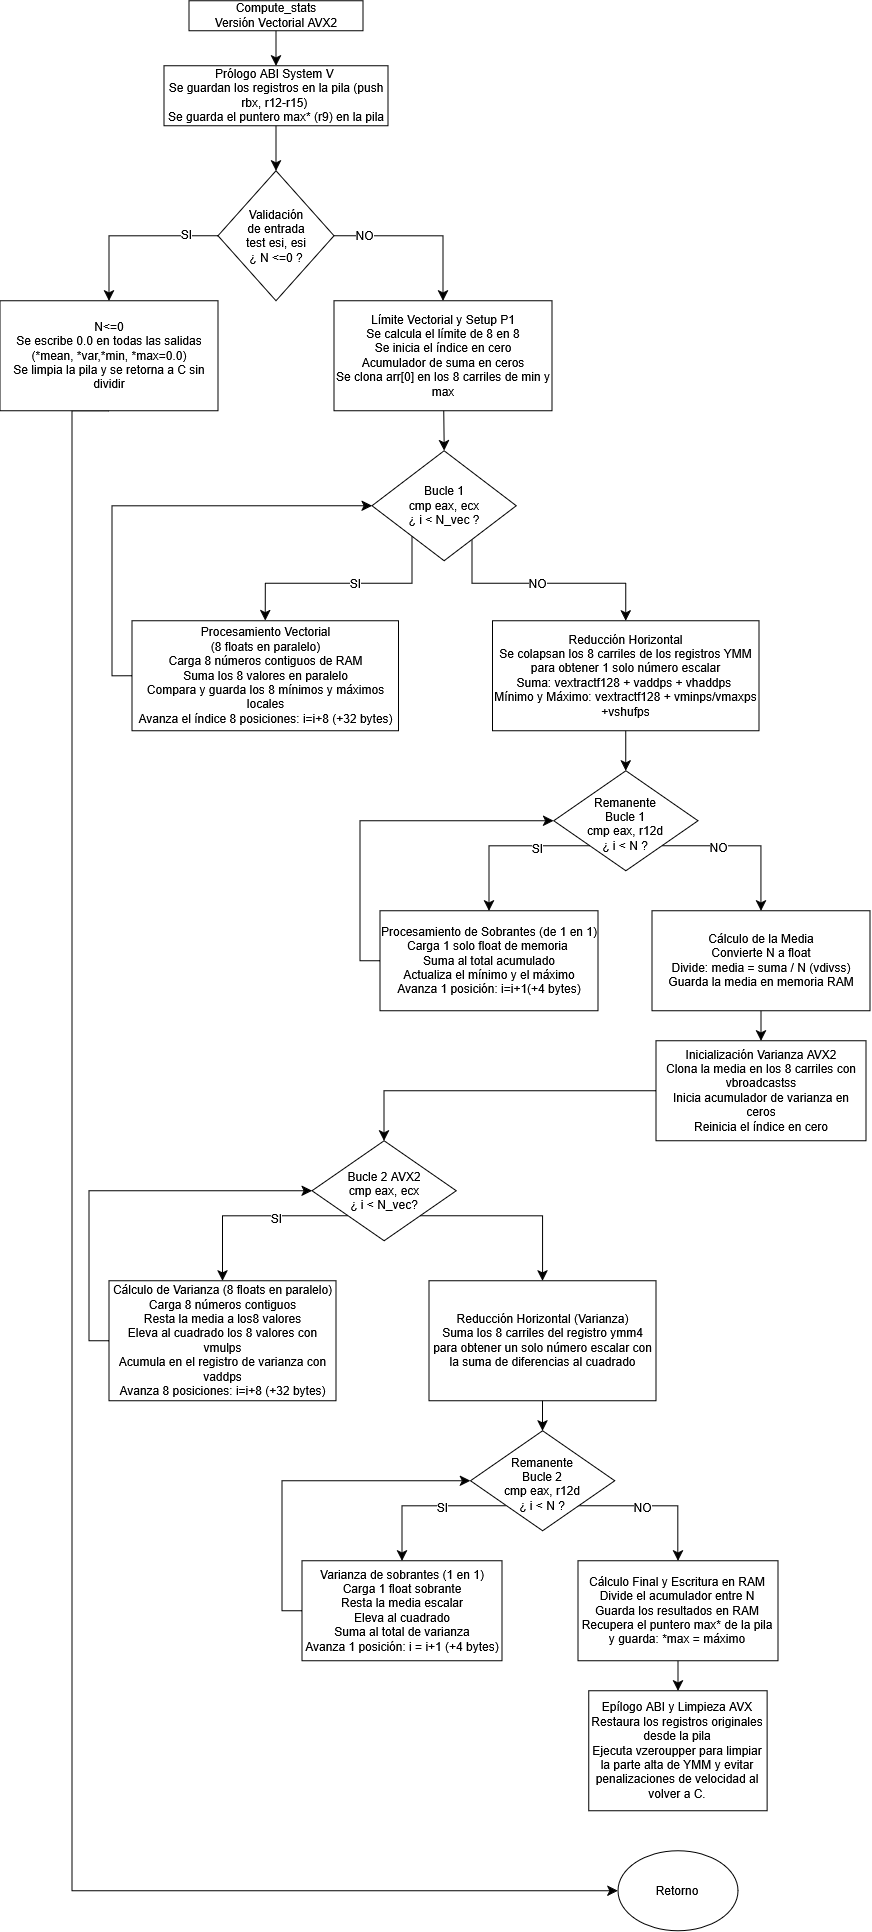

The diagram above was exported from draw.io. Its source (the exported page's mxGraphModel, read from the mxfile embedded in the PNG):
<mxGraphModel dx="599" dy="664" grid="1" gridSize="10" guides="1" tooltips="1" connect="1" arrows="1" fold="1" page="1" pageScale="1" pageWidth="827" pageHeight="1169" math="0" shadow="0">
  <root>
    <mxCell id="0" />
    <mxCell id="1" parent="0" />
    <mxCell id="g_64LcCVmP7lbh6mzfob-2" edge="1" parent="1" source="AA3lpQDkHmHWB97Isonq-1" style="edgeStyle=none;curved=1;rounded=0;orthogonalLoop=1;jettySize=auto;html=1;entryX=0.5;entryY=0;entryDx=0;entryDy=0;fontSize=12;startSize=8;endSize=8;" target="g_64LcCVmP7lbh6mzfob-1">
      <mxGeometry relative="1" as="geometry" />
    </mxCell>
    <mxCell id="AA3lpQDkHmHWB97Isonq-1" parent="1" style="rounded=0;whiteSpace=wrap;html=1;" value="&lt;div&gt;Compute_stats&lt;/div&gt;&lt;div&gt;Versión Vectorial AVX2&lt;/div&gt;" vertex="1">
      <mxGeometry height="30" width="174" x="327" y="110" as="geometry" />
    </mxCell>
    <mxCell id="g_64LcCVmP7lbh6mzfob-4" edge="1" parent="1" source="g_64LcCVmP7lbh6mzfob-1" style="edgeStyle=none;curved=1;rounded=0;orthogonalLoop=1;jettySize=auto;html=1;exitX=0.5;exitY=1;exitDx=0;exitDy=0;entryX=0.5;entryY=0;entryDx=0;entryDy=0;fontSize=12;startSize=8;endSize=8;" target="g_64LcCVmP7lbh6mzfob-3">
      <mxGeometry relative="1" as="geometry" />
    </mxCell>
    <mxCell id="g_64LcCVmP7lbh6mzfob-1" parent="1" style="rounded=0;whiteSpace=wrap;html=1;" value="&lt;div&gt;Prólogo ABI System V&amp;nbsp;&lt;/div&gt;&lt;div&gt;Se guardan los registros en la pila (push rbx, r12-r15)&amp;nbsp;&lt;/div&gt;&lt;div&gt;Se guarda el puntero max* (r9) en la pila&lt;/div&gt;" vertex="1">
      <mxGeometry height="60" width="224" x="302" y="175" as="geometry" />
    </mxCell>
    <mxCell id="g_64LcCVmP7lbh6mzfob-7" edge="1" parent="1" source="g_64LcCVmP7lbh6mzfob-3" style="edgeStyle=orthogonalEdgeStyle;rounded=0;orthogonalLoop=1;jettySize=auto;html=1;exitX=0;exitY=0.5;exitDx=0;exitDy=0;entryX=0.5;entryY=0;entryDx=0;entryDy=0;fontSize=12;startSize=8;endSize=8;" target="g_64LcCVmP7lbh6mzfob-5">
      <mxGeometry relative="1" as="geometry" />
    </mxCell>
    <mxCell id="g_64LcCVmP7lbh6mzfob-9" connectable="0" parent="g_64LcCVmP7lbh6mzfob-7" style="edgeLabel;html=1;align=center;verticalAlign=middle;resizable=0;points=[];fontSize=12;" value="SI" vertex="1">
      <mxGeometry relative="1" x="-0.6343" y="-2" as="geometry">
        <mxPoint as="offset" />
      </mxGeometry>
    </mxCell>
    <mxCell id="g_64LcCVmP7lbh6mzfob-8" edge="1" parent="1" source="g_64LcCVmP7lbh6mzfob-3" style="edgeStyle=orthogonalEdgeStyle;rounded=0;orthogonalLoop=1;jettySize=auto;html=1;exitX=1;exitY=0.5;exitDx=0;exitDy=0;entryX=0.5;entryY=0;entryDx=0;entryDy=0;fontSize=12;startSize=8;endSize=8;" target="g_64LcCVmP7lbh6mzfob-6">
      <mxGeometry relative="1" as="geometry" />
    </mxCell>
    <mxCell id="g_64LcCVmP7lbh6mzfob-10" connectable="0" parent="g_64LcCVmP7lbh6mzfob-8" style="edgeLabel;html=1;align=center;verticalAlign=middle;resizable=0;points=[];fontSize=12;" value="NO" vertex="1">
      <mxGeometry relative="1" x="-0.6571" y="1" as="geometry">
        <mxPoint as="offset" />
      </mxGeometry>
    </mxCell>
    <mxCell id="g_64LcCVmP7lbh6mzfob-3" parent="1" style="rhombus;whiteSpace=wrap;html=1;shapeInside=1;" value="&lt;div&gt;&lt;br&gt;&lt;/div&gt;&lt;div&gt;&lt;br&gt;&lt;/div&gt;&lt;div&gt;Validación&lt;/div&gt;&lt;div&gt;de entrada&lt;/div&gt;&lt;div&gt;test esi, esi&lt;/div&gt;&lt;div&gt;¿ N &amp;lt;=0 ?&lt;/div&gt;" vertex="1">
      <mxGeometry height="130" width="116" x="356" y="280" as="geometry" />
    </mxCell>
    <mxCell id="Gj8_4oLwG0ql9jgw3nuB-31" edge="1" parent="1" source="g_64LcCVmP7lbh6mzfob-5" style="edgeStyle=orthogonalEdgeStyle;rounded=0;orthogonalLoop=1;jettySize=auto;html=1;exitX=0.5;exitY=1;exitDx=0;exitDy=0;fontSize=12;startSize=8;endSize=8;entryX=0;entryY=0.5;entryDx=0;entryDy=0;" target="Gj8_4oLwG0ql9jgw3nuB-30">
      <mxGeometry relative="1" as="geometry">
        <Array as="points">
          <mxPoint x="210" y="520" />
          <mxPoint x="210" y="2000" />
        </Array>
        <mxPoint x="500" y="1950" as="targetPoint" />
      </mxGeometry>
    </mxCell>
    <mxCell id="g_64LcCVmP7lbh6mzfob-5" parent="1" style="rounded=0;whiteSpace=wrap;html=1;" value="&lt;div&gt;N&amp;lt;=0&lt;/div&gt;&lt;div&gt;Se escribe 0.0 en todas las salidas&lt;/div&gt;&lt;div&gt;(*mean, *var,*min, *max=0.0)&lt;/div&gt;&lt;div&gt;Se limpia la pila y se retorna a C sin dividir&lt;/div&gt;" vertex="1">
      <mxGeometry height="110" width="218" x="138" y="410" as="geometry" />
    </mxCell>
    <mxCell id="dFcscQnMjAh_aZFAZlAz-2" edge="1" parent="1" source="g_64LcCVmP7lbh6mzfob-6" style="edgeStyle=none;curved=1;rounded=0;orthogonalLoop=1;jettySize=auto;html=1;entryX=0.5;entryY=0;entryDx=0;entryDy=0;fontSize=12;startSize=8;endSize=8;" target="dFcscQnMjAh_aZFAZlAz-1">
      <mxGeometry relative="1" as="geometry" />
    </mxCell>
    <mxCell id="g_64LcCVmP7lbh6mzfob-6" parent="1" style="rounded=0;whiteSpace=wrap;html=1;" value="&lt;div&gt;Límite Vectorial y Setup P1&lt;/div&gt;&lt;div&gt;Se calcula el límite de 8 en 8&lt;/div&gt;&lt;div&gt;Se inicia el índice en cero&lt;/div&gt;&lt;div&gt;Acumulador de suma en ceros&lt;/div&gt;&lt;div&gt;Se clona arr[0] en los 8 carriles de min y max&lt;/div&gt;" vertex="1">
      <mxGeometry height="110" width="218" x="472" y="410" as="geometry" />
    </mxCell>
    <mxCell id="dFcscQnMjAh_aZFAZlAz-5" edge="1" parent="1" source="dFcscQnMjAh_aZFAZlAz-1" style="edgeStyle=orthogonalEdgeStyle;rounded=0;orthogonalLoop=1;jettySize=auto;html=1;exitX=0;exitY=1;exitDx=0;exitDy=0;entryX=0.5;entryY=0;entryDx=0;entryDy=0;fontSize=12;startSize=8;endSize=8;" target="dFcscQnMjAh_aZFAZlAz-3">
      <mxGeometry relative="1" as="geometry">
        <Array as="points">
          <mxPoint x="550.04" y="692.48" />
          <mxPoint x="403.24" y="692.48" />
        </Array>
      </mxGeometry>
    </mxCell>
    <mxCell id="dFcscQnMjAh_aZFAZlAz-11" connectable="0" parent="dFcscQnMjAh_aZFAZlAz-5" style="edgeLabel;html=1;align=center;verticalAlign=middle;resizable=0;points=[];fontSize=12;" value="SI" vertex="1">
      <mxGeometry relative="1" x="-0.5343" as="geometry">
        <mxPoint x="-56" as="offset" />
      </mxGeometry>
    </mxCell>
    <mxCell id="dFcscQnMjAh_aZFAZlAz-14" edge="1" parent="1" source="dFcscQnMjAh_aZFAZlAz-1" style="edgeStyle=orthogonalEdgeStyle;rounded=0;orthogonalLoop=1;jettySize=auto;html=1;exitX=1;exitY=1;exitDx=0;exitDy=0;entryX=0.5;entryY=0;entryDx=0;entryDy=0;fontSize=12;startSize=8;endSize=8;" target="dFcscQnMjAh_aZFAZlAz-4">
      <mxGeometry relative="1" as="geometry">
        <Array as="points">
          <mxPoint x="610.04" y="692.48" />
          <mxPoint x="763.72" y="692.48" />
        </Array>
      </mxGeometry>
    </mxCell>
    <mxCell id="dFcscQnMjAh_aZFAZlAz-15" connectable="0" parent="dFcscQnMjAh_aZFAZlAz-14" style="edgeLabel;html=1;align=center;verticalAlign=middle;resizable=0;points=[];fontSize=12;" value="NO" vertex="1">
      <mxGeometry relative="1" x="-0.3763" as="geometry">
        <mxPoint x="46" as="offset" />
      </mxGeometry>
    </mxCell>
    <mxCell id="dFcscQnMjAh_aZFAZlAz-1" parent="1" style="rhombus;whiteSpace=wrap;html=1;shapeInside=1;" value="&lt;div&gt;&lt;br&gt;&lt;/div&gt;&lt;div&gt;Bucle 1&lt;/div&gt;&lt;div&gt;cmp eax, ecx&lt;/div&gt;&lt;div&gt;¿ i &amp;lt; N_vec ?&lt;/div&gt;" vertex="1">
      <mxGeometry height="110" width="144.25" x="510" y="560" as="geometry" />
    </mxCell>
    <mxCell id="dFcscQnMjAh_aZFAZlAz-13" edge="1" parent="1" source="dFcscQnMjAh_aZFAZlAz-3" style="edgeStyle=orthogonalEdgeStyle;rounded=0;orthogonalLoop=1;jettySize=auto;html=1;exitX=0;exitY=0.5;exitDx=0;exitDy=0;entryX=0;entryY=0.5;entryDx=0;entryDy=0;fontSize=12;startSize=8;endSize=8;" target="dFcscQnMjAh_aZFAZlAz-1">
      <mxGeometry relative="1" as="geometry" />
    </mxCell>
    <mxCell id="dFcscQnMjAh_aZFAZlAz-3" parent="1" style="rounded=0;whiteSpace=wrap;html=1;" value="&lt;div&gt;Procesamiento Vectorial&lt;/div&gt;&lt;div&gt;(8 floats en paralelo)&lt;/div&gt;&lt;div&gt;Carga 8 números contiguos de RAM&lt;/div&gt;&lt;div&gt;Suma los 8 valores en paralelo&lt;/div&gt;&lt;div&gt;Compara y guarda los 8 mínimos y máximos locales&lt;/div&gt;&lt;div&gt;Avanza el índice 8 posiciones: i=i+8 (+32 bytes)&lt;/div&gt;" vertex="1">
      <mxGeometry height="110" width="266.5" x="270" y="730" as="geometry" />
    </mxCell>
    <mxCell id="dFcscQnMjAh_aZFAZlAz-17" edge="1" parent="1" source="dFcscQnMjAh_aZFAZlAz-4" style="edgeStyle=none;curved=1;rounded=0;orthogonalLoop=1;jettySize=auto;html=1;exitX=0.5;exitY=1;exitDx=0;exitDy=0;entryX=0.5;entryY=0;entryDx=0;entryDy=0;fontSize=12;startSize=8;endSize=8;" target="dFcscQnMjAh_aZFAZlAz-18">
      <mxGeometry relative="1" as="geometry">
        <mxPoint x="763.25" y="870" as="targetPoint" />
      </mxGeometry>
    </mxCell>
    <mxCell id="dFcscQnMjAh_aZFAZlAz-4" parent="1" style="rounded=0;whiteSpace=wrap;html=1;" value="&lt;div&gt;Reducción Horizontal&lt;/div&gt;&lt;div&gt;Se colapsan los 8 carriles de los registros YMM&lt;/div&gt;&lt;div&gt;para obtener 1 solo número escalar&lt;/div&gt;&lt;div&gt;Suma: vextractf128 + vaddps + vhaddps&amp;nbsp;&lt;/div&gt;&lt;div&gt;Mínimo y Máximo: vextractf128 + vminps/vmaxps +vshufps&lt;/div&gt;" vertex="1">
      <mxGeometry height="110" width="266.5" x="630.5" y="730" as="geometry" />
    </mxCell>
    <mxCell id="Gj8_4oLwG0ql9jgw3nuB-2" edge="1" parent="1" source="dFcscQnMjAh_aZFAZlAz-18" style="edgeStyle=orthogonalEdgeStyle;rounded=0;orthogonalLoop=1;jettySize=auto;html=1;exitX=0;exitY=1;exitDx=0;exitDy=0;entryX=0.5;entryY=0;entryDx=0;entryDy=0;fontSize=12;startSize=8;endSize=8;" target="dFcscQnMjAh_aZFAZlAz-21">
      <mxGeometry relative="1" as="geometry">
        <Array as="points">
          <mxPoint x="627" y="955.04" />
        </Array>
      </mxGeometry>
    </mxCell>
    <mxCell id="Gj8_4oLwG0ql9jgw3nuB-4" connectable="0" parent="Gj8_4oLwG0ql9jgw3nuB-2" style="edgeLabel;html=1;align=center;verticalAlign=middle;resizable=0;points=[];fontSize=12;" value="SI" vertex="1">
      <mxGeometry relative="1" x="-0.358" y="2" as="geometry">
        <mxPoint as="offset" />
      </mxGeometry>
    </mxCell>
    <mxCell id="Gj8_4oLwG0ql9jgw3nuB-3" edge="1" parent="1" source="dFcscQnMjAh_aZFAZlAz-18" style="edgeStyle=orthogonalEdgeStyle;rounded=0;orthogonalLoop=1;jettySize=auto;html=1;exitX=1;exitY=1;exitDx=0;exitDy=0;entryX=0.5;entryY=0;entryDx=0;entryDy=0;fontSize=12;startSize=8;endSize=8;" target="dFcscQnMjAh_aZFAZlAz-20">
      <mxGeometry relative="1" as="geometry">
        <Array as="points">
          <mxPoint x="899" y="955.04" />
        </Array>
      </mxGeometry>
    </mxCell>
    <mxCell id="Gj8_4oLwG0ql9jgw3nuB-5" connectable="0" parent="Gj8_4oLwG0ql9jgw3nuB-3" style="edgeLabel;html=1;align=center;verticalAlign=middle;resizable=0;points=[];fontSize=12;" value="NO" vertex="1">
      <mxGeometry relative="1" x="-0.3152" y="-1" as="geometry">
        <mxPoint as="offset" />
      </mxGeometry>
    </mxCell>
    <mxCell id="dFcscQnMjAh_aZFAZlAz-18" parent="1" style="rhombus;whiteSpace=wrap;html=1;shapeInside=1;" value="&lt;div&gt;&lt;br&gt;&lt;/div&gt;&lt;div&gt;&lt;br&gt;&lt;/div&gt;&lt;div&gt;Remanente&lt;/div&gt;&lt;div&gt;Bucle 1&lt;/div&gt;&lt;div&gt;cmp eax, r12d&lt;/div&gt;&lt;div&gt;¿ i &amp;lt; N ?&lt;/div&gt;" vertex="1">
      <mxGeometry height="100" width="144.25" x="691.63" y="880" as="geometry" />
    </mxCell>
    <mxCell id="dFcscQnMjAh_aZFAZlAz-27" edge="1" parent="1" source="dFcscQnMjAh_aZFAZlAz-20" style="edgeStyle=none;curved=1;rounded=0;orthogonalLoop=1;jettySize=auto;html=1;exitX=0.5;exitY=1;exitDx=0;exitDy=0;entryX=0.5;entryY=0;entryDx=0;entryDy=0;fontSize=12;startSize=8;endSize=8;" target="dFcscQnMjAh_aZFAZlAz-26">
      <mxGeometry relative="1" as="geometry" />
    </mxCell>
    <mxCell id="dFcscQnMjAh_aZFAZlAz-20" parent="1" style="rounded=0;whiteSpace=wrap;html=1;" value="&lt;div&gt;Cálculo de la Media&lt;/div&gt;&lt;div&gt;Convierte N a float&lt;/div&gt;&lt;div&gt;Divide: media = suma / N (vdivss)&lt;/div&gt;&lt;div&gt;Guarda la media en memoria RAM&lt;/div&gt;" vertex="1">
      <mxGeometry height="100" width="218" x="790" y="1020" as="geometry" />
    </mxCell>
    <mxCell id="dFcscQnMjAh_aZFAZlAz-25" edge="1" parent="1" source="dFcscQnMjAh_aZFAZlAz-21" style="edgeStyle=orthogonalEdgeStyle;rounded=0;orthogonalLoop=1;jettySize=auto;html=1;exitX=0;exitY=0.5;exitDx=0;exitDy=0;entryX=0;entryY=0.5;entryDx=0;entryDy=0;fontSize=12;startSize=8;endSize=8;" target="dFcscQnMjAh_aZFAZlAz-18">
      <mxGeometry relative="1" as="geometry" />
    </mxCell>
    <mxCell id="dFcscQnMjAh_aZFAZlAz-21" parent="1" style="rounded=0;whiteSpace=wrap;html=1;" value="&lt;div&gt;Procesamiento de Sobrantes (de 1 en 1)&lt;/div&gt;&lt;div&gt;Carga 1 solo float de memoria&amp;nbsp;&lt;/div&gt;&lt;div&gt;Suma al total acumulado&lt;/div&gt;&lt;div&gt;Actualiza el mínimo y el máximo&lt;/div&gt;&lt;div&gt;Avanza 1 posición: i=i+1(+4 bytes)&lt;/div&gt;" vertex="1">
      <mxGeometry height="100" width="218" x="518" y="1020" as="geometry" />
    </mxCell>
    <mxCell id="Gj8_4oLwG0ql9jgw3nuB-11" edge="1" parent="1" source="dFcscQnMjAh_aZFAZlAz-26" style="edgeStyle=orthogonalEdgeStyle;rounded=0;orthogonalLoop=1;jettySize=auto;html=1;exitX=0;exitY=0.5;exitDx=0;exitDy=0;entryX=0.5;entryY=0;entryDx=0;entryDy=0;fontSize=12;startSize=8;endSize=8;" target="Gj8_4oLwG0ql9jgw3nuB-10">
      <mxGeometry relative="1" as="geometry" />
    </mxCell>
    <mxCell id="dFcscQnMjAh_aZFAZlAz-26" parent="1" style="rounded=0;whiteSpace=wrap;html=1;" value="&lt;div&gt;Inicialización Varianza AVX2&lt;/div&gt;&lt;div&gt;Clona la media en los 8 carriles con vbroadcastss&lt;/div&gt;&lt;div&gt;Inicia acumulador de varianza en ceros&lt;/div&gt;&lt;div&gt;Reinicia el índice en cero&lt;/div&gt;" vertex="1">
      <mxGeometry height="100" width="210" x="794" y="1150" as="geometry" />
    </mxCell>
    <mxCell id="Gj8_4oLwG0ql9jgw3nuB-13" edge="1" parent="1" source="Gj8_4oLwG0ql9jgw3nuB-10" style="edgeStyle=orthogonalEdgeStyle;rounded=0;orthogonalLoop=1;jettySize=auto;html=1;exitX=0;exitY=1;exitDx=0;exitDy=0;entryX=0.5;entryY=0;entryDx=0;entryDy=0;fontSize=12;startSize=8;endSize=8;" target="Gj8_4oLwG0ql9jgw3nuB-12">
      <mxGeometry relative="1" as="geometry">
        <Array as="points">
          <mxPoint x="360.5" y="1325" />
        </Array>
      </mxGeometry>
    </mxCell>
    <mxCell id="Gj8_4oLwG0ql9jgw3nuB-15" connectable="0" parent="Gj8_4oLwG0ql9jgw3nuB-13" style="edgeLabel;html=1;align=center;verticalAlign=middle;resizable=0;points=[];fontSize=12;" value="SI" vertex="1">
      <mxGeometry relative="1" x="-0.2421" y="2" as="geometry">
        <mxPoint as="offset" />
      </mxGeometry>
    </mxCell>
    <mxCell id="Gj8_4oLwG0ql9jgw3nuB-17" edge="1" parent="1" source="Gj8_4oLwG0ql9jgw3nuB-10" style="edgeStyle=orthogonalEdgeStyle;rounded=0;orthogonalLoop=1;jettySize=auto;html=1;exitX=1;exitY=1;exitDx=0;exitDy=0;entryX=0.5;entryY=0;entryDx=0;entryDy=0;fontSize=12;startSize=8;endSize=8;" target="Gj8_4oLwG0ql9jgw3nuB-16">
      <mxGeometry relative="1" as="geometry">
        <Array as="points">
          <mxPoint x="680.5" y="1325" />
        </Array>
      </mxGeometry>
    </mxCell>
    <mxCell id="Gj8_4oLwG0ql9jgw3nuB-10" parent="1" style="rhombus;whiteSpace=wrap;html=1;shapeInside=1;" value="&lt;div&gt;&lt;br&gt;&lt;/div&gt;&lt;div&gt;&lt;br&gt;&lt;/div&gt;&lt;div&gt;Bucle 2 AVX2&lt;/div&gt;&lt;div&gt;cmp eax, ecx&lt;/div&gt;&lt;div&gt;¿ i &amp;lt; N_vec?&lt;/div&gt;" vertex="1">
      <mxGeometry height="100" width="144.25" x="450" y="1250" as="geometry" />
    </mxCell>
    <mxCell id="Gj8_4oLwG0ql9jgw3nuB-14" edge="1" parent="1" source="Gj8_4oLwG0ql9jgw3nuB-12" style="edgeStyle=orthogonalEdgeStyle;rounded=0;orthogonalLoop=1;jettySize=auto;html=1;exitX=0;exitY=0.5;exitDx=0;exitDy=0;entryX=0;entryY=0.5;entryDx=0;entryDy=0;fontSize=12;startSize=8;endSize=8;" target="Gj8_4oLwG0ql9jgw3nuB-10">
      <mxGeometry relative="1" as="geometry" />
    </mxCell>
    <mxCell id="Gj8_4oLwG0ql9jgw3nuB-12" parent="1" style="rounded=0;whiteSpace=wrap;html=1;" value="&lt;div&gt;Cálculo de Varianza (8 floats en paralelo)&lt;/div&gt;&lt;div&gt;Carga 8 números contiguos&lt;/div&gt;&lt;div&gt;Resta la media a los8 valores&lt;/div&gt;&lt;div&gt;Eleva al cuadrado los 8 valores con vmulps&lt;/div&gt;&lt;div&gt;Acumula en el registro de varianza con vaddps&lt;/div&gt;&lt;div&gt;Avanza 8 posiciones: i=i+8 (+32 bytes)&lt;/div&gt;" vertex="1">
      <mxGeometry height="120" width="227" x="247" y="1390" as="geometry" />
    </mxCell>
    <mxCell id="Gj8_4oLwG0ql9jgw3nuB-20" edge="1" parent="1" source="Gj8_4oLwG0ql9jgw3nuB-16" style="edgeStyle=none;curved=1;rounded=0;orthogonalLoop=1;jettySize=auto;html=1;exitX=0.5;exitY=1;exitDx=0;exitDy=0;entryX=0.5;entryY=0;entryDx=0;entryDy=0;fontSize=12;startSize=8;endSize=8;" target="Gj8_4oLwG0ql9jgw3nuB-19">
      <mxGeometry relative="1" as="geometry" />
    </mxCell>
    <mxCell id="Gj8_4oLwG0ql9jgw3nuB-16" parent="1" style="rounded=0;whiteSpace=wrap;html=1;" value="&lt;div&gt;Reducción Horizontal (Varianza)&lt;/div&gt;&lt;div&gt;Suma los 8 carriles del registro ymm4 para obtener un solo número escalar con la suma de diferencias al cuadrado&lt;/div&gt;" vertex="1">
      <mxGeometry height="120" width="227" x="567" y="1390" as="geometry" />
    </mxCell>
    <mxCell id="Gj8_4oLwG0ql9jgw3nuB-22" edge="1" parent="1" source="Gj8_4oLwG0ql9jgw3nuB-19" style="edgeStyle=orthogonalEdgeStyle;rounded=0;orthogonalLoop=1;jettySize=auto;html=1;exitX=0;exitY=1;exitDx=0;exitDy=0;entryX=0.5;entryY=0;entryDx=0;entryDy=0;fontSize=12;startSize=8;endSize=8;" target="Gj8_4oLwG0ql9jgw3nuB-21">
      <mxGeometry relative="1" as="geometry">
        <Array as="points">
          <mxPoint x="540" y="1615" />
        </Array>
      </mxGeometry>
    </mxCell>
    <mxCell id="Gj8_4oLwG0ql9jgw3nuB-26" connectable="0" parent="Gj8_4oLwG0ql9jgw3nuB-22" style="edgeLabel;html=1;align=center;verticalAlign=middle;resizable=0;points=[];fontSize=12;" value="SI" vertex="1">
      <mxGeometry relative="1" x="-0.1914" y="1" as="geometry">
        <mxPoint as="offset" />
      </mxGeometry>
    </mxCell>
    <mxCell id="Gj8_4oLwG0ql9jgw3nuB-25" edge="1" parent="1" source="Gj8_4oLwG0ql9jgw3nuB-19" style="edgeStyle=orthogonalEdgeStyle;rounded=0;orthogonalLoop=1;jettySize=auto;html=1;exitX=1;exitY=1;exitDx=0;exitDy=0;entryX=0.5;entryY=0;entryDx=0;entryDy=0;fontSize=12;startSize=8;endSize=8;" target="Gj8_4oLwG0ql9jgw3nuB-24">
      <mxGeometry relative="1" as="geometry">
        <Array as="points">
          <mxPoint x="815.9" y="1615" />
        </Array>
      </mxGeometry>
    </mxCell>
    <mxCell id="Gj8_4oLwG0ql9jgw3nuB-27" connectable="0" parent="Gj8_4oLwG0ql9jgw3nuB-25" style="edgeLabel;html=1;align=center;verticalAlign=middle;resizable=0;points=[];fontSize=12;" value="NO" vertex="1">
      <mxGeometry relative="1" x="-0.1772" y="-1" as="geometry">
        <mxPoint as="offset" />
      </mxGeometry>
    </mxCell>
    <mxCell id="Gj8_4oLwG0ql9jgw3nuB-19" parent="1" style="rhombus;whiteSpace=wrap;html=1;shapeInside=1;" value="&lt;div&gt;&lt;br&gt;&lt;/div&gt;&lt;div&gt;&lt;br&gt;&lt;/div&gt;&lt;div&gt;Remanente Bucle 2&lt;/div&gt;&lt;div&gt;cmp eax, r12d&lt;/div&gt;&lt;div&gt;¿ i &amp;lt; N ?&lt;/div&gt;" vertex="1">
      <mxGeometry height="100" width="144.25" x="608.38" y="1540" as="geometry" />
    </mxCell>
    <mxCell id="Gj8_4oLwG0ql9jgw3nuB-23" edge="1" parent="1" source="Gj8_4oLwG0ql9jgw3nuB-21" style="edgeStyle=orthogonalEdgeStyle;rounded=0;orthogonalLoop=1;jettySize=auto;html=1;exitX=0;exitY=0.5;exitDx=0;exitDy=0;entryX=0;entryY=0.5;entryDx=0;entryDy=0;fontSize=12;startSize=8;endSize=8;" target="Gj8_4oLwG0ql9jgw3nuB-19">
      <mxGeometry relative="1" as="geometry" />
    </mxCell>
    <mxCell id="Gj8_4oLwG0ql9jgw3nuB-21" parent="1" style="rounded=0;whiteSpace=wrap;html=1;" value="&lt;div&gt;Varianza de sobrantes (1 en 1)&lt;/div&gt;&lt;div&gt;Carga 1 float sobrante&lt;/div&gt;&lt;div&gt;Resta la media escalar&lt;/div&gt;&lt;div&gt;Eleva al cuadrado&lt;/div&gt;&lt;div&gt;Suma al total de varianza&lt;/div&gt;&lt;div&gt;Avanza 1 posición: i = i+1 (+4 bytes)&lt;/div&gt;" vertex="1">
      <mxGeometry height="100" width="200" x="440" y="1670" as="geometry" />
    </mxCell>
    <mxCell id="Gj8_4oLwG0ql9jgw3nuB-29" edge="1" parent="1" source="Gj8_4oLwG0ql9jgw3nuB-24" style="edgeStyle=none;curved=1;rounded=0;orthogonalLoop=1;jettySize=auto;html=1;exitX=0.5;exitY=1;exitDx=0;exitDy=0;entryX=0.5;entryY=0;entryDx=0;entryDy=0;fontSize=12;startSize=8;endSize=8;" target="Gj8_4oLwG0ql9jgw3nuB-28">
      <mxGeometry relative="1" as="geometry" />
    </mxCell>
    <mxCell id="Gj8_4oLwG0ql9jgw3nuB-24" parent="1" style="rounded=0;whiteSpace=wrap;html=1;" value="&lt;div&gt;Cálculo Final y Escritura en RAM&lt;/div&gt;&lt;div&gt;Divide el acumulador entre N&lt;/div&gt;&lt;div&gt;Guarda los resultados en RAM&lt;/div&gt;&lt;div&gt;Recupera el puntero max* de la pila y guarda: *max = máximo&lt;/div&gt;" vertex="1">
      <mxGeometry height="100" width="200" x="715.88" y="1670" as="geometry" />
    </mxCell>
    <mxCell id="Gj8_4oLwG0ql9jgw3nuB-28" parent="1" style="rounded=0;whiteSpace=wrap;html=1;" value="&lt;div&gt;Epílogo ABI y Limpieza AVX&lt;/div&gt;&lt;div&gt;Restaura los registros originales desde la pila&lt;/div&gt;&lt;div&gt;Ejecuta vzeroupper para limpiar la parte alta de YMM y evitar penalizaciones de velocidad al volver a C.&lt;/div&gt;" vertex="1">
      <mxGeometry height="120" width="178.37" x="726.7" y="1800" as="geometry" />
    </mxCell>
    <mxCell id="Gj8_4oLwG0ql9jgw3nuB-30" parent="1" style="ellipse;whiteSpace=wrap;html=1;shapeInside=1;" value="Retorno" vertex="1">
      <mxGeometry height="80" width="120" x="755.89" y="1960" as="geometry" />
    </mxCell>
  </root>
</mxGraphModel>